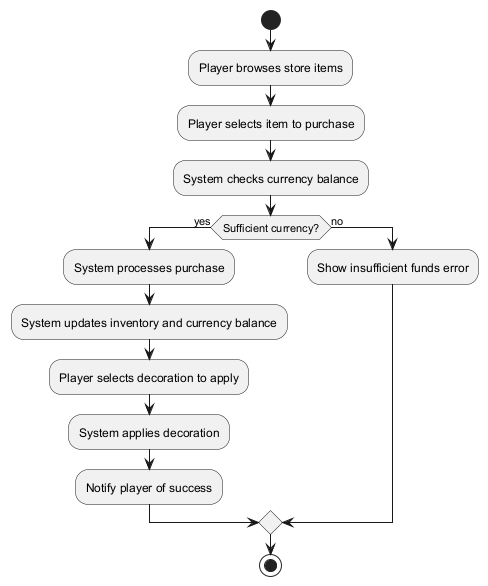

The diagram above was rendered by PlantUML. Its source (embedded in the PNG):
@startuml
start
:Player browses store items;
:Player selects item to purchase;
:System checks currency balance;
if (Sufficient currency?) then (yes)
  :System processes purchase;
  :System updates inventory and currency balance;
  :Player selects decoration to apply;
  :System applies decoration;
  :Notify player of success;
else (no)
  :Show insufficient funds error;
endif
stop
@enduml